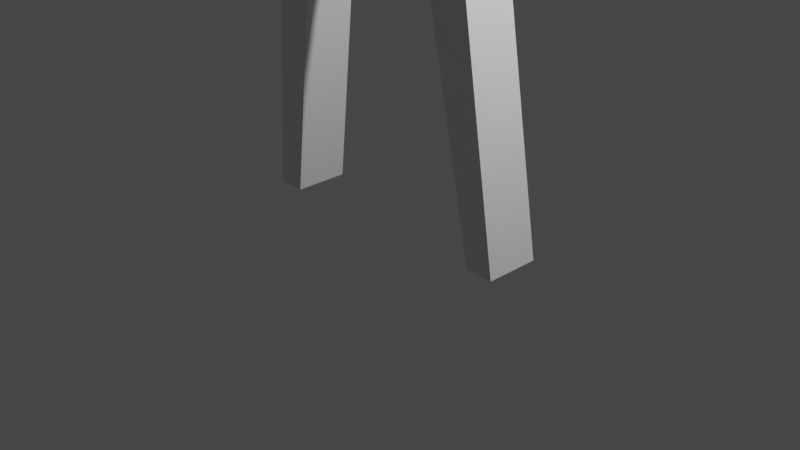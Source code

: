 # Source: Jewish_Stickman.blend  (saved by Blender 3.0.42; exported with 4.5.12 LTS)
import bpy
from mathutils import Matrix  # noqa: F401  (used for matrix-valued properties, if any)

bpy.ops.wm.read_factory_settings(use_empty=True)
scene = bpy.context.scene
scene.name = 'Scene'

# ---- collections
col_collection = bpy.data.collections.new('Collection'); scene.collection.children.link(col_collection)

# ---- materials (node trees are filled in below, after node groups)
mat_material = bpy.data.materials.new('Material')
mat_material.alpha_threshold = 0.0
mat_material.use_transparent_shadow = False
mat_material.line_color = (0.0, 0.0, 0.0, 1.0)

# ---- material node trees
mat_material.use_nodes = True; mat_material.node_tree.nodes.clear()
_N = mat_material.node_tree.nodes; _L = mat_material.node_tree.links
n0 = _N.new('ShaderNodeOutputMaterial'); n0.name = 'Material Output'; n0.location = (300, 300)
n1 = _N.new('ShaderNodeBsdfPrincipled'); n1.name = 'Principled BSDF'; n1.location = (10, 300)
n1.distribution = 'GGX'
n1.subsurface_method = 'RANDOM_WALK_SKIN'
n1.inputs[2].default_value = 0.4
n1.inputs[3].default_value = 1.45
n1.inputs[27].default_value = (0.0, 0.0, 0.0, 1.0)
n1.inputs[28].default_value = 1.0
_L.new(n1.outputs[0], n0.inputs[0])
n0.is_active_output = True

# ---- world
world_world = bpy.data.worlds.new('World'); scene.world = world_world
world_world.use_nodes = True; world_world.node_tree.nodes.clear()
_N = world_world.node_tree.nodes; _L = world_world.node_tree.links
n0 = _N.new('ShaderNodeOutputWorld'); n0.name = 'World Output'; n0.location = (300, 300)
n1 = _N.new('ShaderNodeBackground'); n1.name = 'Background'; n1.location = (10, 300)
n1.inputs[0].default_value = (0.05088, 0.05088, 0.05088, 1.0)
_L.new(n1.outputs[0], n0.inputs[0])
n0.is_active_output = True
world_world.color = (0.05088, 0.05088, 0.05088)
world_world.use_sun_shadow = False
world_world.sun_shadow_jitter_overblur = 0.0

# ---- cameras
cam_camera = bpy.data.cameras.new('Camera')
cam_camera.clip_end = 100.0
cam_camera.ortho_scale = 7.314

# ---- lights
light_light = bpy.data.lights.new('Light', 'POINT')
light_light.transmission_factor = 0.0
light_light.energy = 1000.0
light_light.shadow_soft_size = 0.1
light_light.shadow_maximum_resolution = 0.006
light_light.use_absolute_resolution = True

# ---- meshes
me_cube = bpy.data.meshes.new('Cube')
me_cube.from_pydata([(-0.4074, -0.5377, 9.635), (-0.6335, -0.2954, 6.713), (-0.4074, 0.2017, 9.599), (-0.6335, 0.2123, 6.713), (-0.8684, -0.2993, 5.849), (-0.8684, 0.2915, 5.849), (-2.707, -0.4003, 7.989), (-0.2706, -0.2993, 5.609), (-2.788, -0.09405, 7.989), (-0.2706, 0.2915, 5.609), (-2.602, -0.0576, 7.703), (-2.528, -0.341, 7.703), (-1.525, 0.2954, 0.008733), (-1.525, -0.2954, 0.008733), (-0.7099, -0.3385, 8.813), (-0.7099, 0.1664, 8.778), (-1.226, 0.2954, 0.008733), (-1.226, -0.2954, 0.008733), (-0.8743, 0.151, 9.355), (-0.5506, 0.3027, 8.729), (-0.5434, -0.5649, 8.781), (-0.8743, -0.3897, 9.298), (1.291e-08, 0.2954, 6.713), (-2.602e-08, -0.5953, 9.693), (1.091e-08, 0.2495, 9.65), (-1.291e-08, -0.2954, 6.713), (1.274e-08, 0.2915, 5.849), (-1.308e-08, -0.2993, 5.849), (1.274e-08, 0.2915, 5.609), (-1.308e-08, -0.2993, 5.609), (-2.563e-08, -0.5865, 8.831), (1.237e-08, 0.2829, 8.776), (-4.731, -1.62, 5.83), (-4.971, -1.414, 5.83), (-4.84, -1.279, 5.544), (-4.617, -1.47, 5.544), (-0.3167, 0.2538, 6.713), (-0.2037, -0.5945, 9.691), (-0.5081, 0.2915, 5.849), (-0.2092, 0.2915, 5.609), (-0.2717, -0.5788, 8.813), (-0.2037, 0.2479, 9.647), (-0.3167, -0.2954, 6.713), (-0.5081, -0.2993, 5.849), (-0.2092, -0.2993, 5.609), (-0.2753, 0.2897, 8.76), (-1.603e-08, -0.3667, 9.759), (2.622e-09, 0.05999, 9.749), (-0.1553, -0.3671, 9.76), (-0.1553, 0.02589, 9.755), (-1.73e-08, -0.3958, 10.0), (-1.82e-09, -0.04163, 10.21), (-0.1217, -0.4053, 10.0), (-0.1391, -0.0476, 10.22), (-0.4074, -0.1776, 9.678), (-0.6335, -0.04157, 6.713), (-0.8684, -0.003919, 5.849), (-0.2706, -0.003919, 5.609), (-1.525, 6.665e-08, 0.008733), (-1.226, 5.359e-08, 0.008733), (-2.747, -0.2472, 7.989), (-2.565, -0.1993, 7.703), (-0.547, -0.1363, 8.767), (-0.7099, -0.08465, 8.792), (-0.8743, -0.1216, 9.355), (-1.713e-10, -0.003919, 5.609), (-4.851, -1.517, 5.83), (-4.729, -1.374, 5.544), (-0.2092, -0.003919, 5.609), (-0.2037, -0.1849, 9.738), (-0.1553, -0.1545, 9.766), (-9.253e-09, -0.2117, 10.02), (-0.1157, -0.2155, 10.02), (-0.414, 0.158, 10.39), (-0.414, 0.158, 11.43), (-0.414, -0.8784, 10.39), (-0.414, -0.8784, 11.43), (-0.4842, -0.3602, 10.32), (-0.4842, -0.3602, 11.5), (9.971e-09, 0.2281, 10.32), (9.971e-09, 0.2281, 11.5), (-4.676e-08, -1.07, 10.3), (-4.146e-08, -0.9485, 11.5), (-1.575e-08, -0.3602, 11.71), (-2.665e-08, -0.6097, 9.815), (-0.4842, 0.2281, 10.91), (-0.4842, -0.9485, 10.91), (-0.6947, -0.3602, 10.91), (-5.066e-08, -1.159, 10.91), (1.917e-08, 0.4386, 10.91), (-0.1942, 0.2029, 10.35), (-0.4589, 0.2029, 11.21), (-0.1942, -0.9233, 11.47), (-0.4589, -0.9233, 10.61), (-0.4589, -0.6586, 10.35), (-0.4589, -0.06185, 11.47), (-0.4589, -0.06185, 10.35), (-0.4589, -0.6586, 11.47), (-0.2195, -0.3602, 11.63), (-0.2195, -0.6097, 9.891), (-0.6189, -0.3602, 10.59), (-0.1942, 0.2029, 11.47), (-0.1942, -1.044, 10.33), (-1.251e-08, -0.2861, 9.891), (-2.989e-08, -0.6838, 11.63), (-1.599e-09, -0.03659, 11.63), (-4.08e-08, -0.9333, 9.891), (-5.001e-08, -1.144, 10.59), (1.586e-08, 0.3628, 10.59), (-0.4589, 0.2029, 10.61), (-0.4589, -0.9233, 11.21), (-0.6189, -0.3602, 11.24), (-4.735e-08, -1.083, 11.24), (1.586e-08, 0.3628, 11.24), (-0.2195, 0.3628, 10.91), (-0.6189, -0.6838, 10.91), (-0.6189, -0.03659, 10.91), (-0.2195, -1.083, 10.91), (-0.2195, -1.068, 10.59), (-0.5431, -0.03659, 10.59), (-0.5431, -0.6838, 10.59), (-0.2195, 0.287, 10.59), (-0.2195, 0.287, 11.24), (-0.5431, -0.6838, 11.24), (-0.2195, -0.2861, 9.967), (-0.2195, -0.6838, 11.56), (-0.2195, -0.03659, 11.56), (-0.2195, -0.9333, 9.967), (-0.5431, -0.03659, 11.24), (-0.2195, -1.007, 11.24), (-1.13, -0.4188, 3.394), (-0.6836, -0.4188, 3.262), (-1.13, 0.1382, 3.394), (-0.6836, 0.1382, 3.262), (-0.6836, -0.1403, 3.262), (-1.13, -0.1403, 3.394), (-1.186, -0.4184, 2.896), (-1.186, 0.1386, 2.896), (-0.7651, 0.1386, 2.784), (-0.7651, -0.1399, 2.784), (-1.186, -0.1399, 2.896), (-0.7651, -0.4184, 2.784), (-2.934, -0.5369, 7.747), (-2.762, -0.4674, 7.461), (-3.032, -0.2418, 7.747), (-2.853, -0.1943, 7.461), (-2.807, -0.3309, 7.461), (-2.983, -0.3894, 7.747), (-2.263, -0.3407, 7.865), (-2.44, -0.3988, 8.18), (-2.509, -0.05835, 8.188), (-2.327, -0.02496, 7.86), (-2.474, -0.2289, 8.188), (-2.295, -0.1826, 7.862), (-0.8886, -0.3387, 8.704), (-1.054, -0.3908, 9.17), (-1.062, 0.1269, 9.221), (-0.896, 0.1444, 8.673), (-1.058, -0.1339, 9.22), (-0.8923, -0.09592, 8.685), (-0.3077, -0.2992, 5.391), (-0.8939, -0.2992, 5.622), (-0.8939, 0.2916, 5.622), (-0.3077, 0.2916, 5.391), (-0.3077, -0.003767, 5.391), (-0.8939, -0.003767, 5.622), (-0.5884, -0.4302, 7.747), (-0.592, 0.2575, 7.721), (1.264e-08, 0.2892, 7.745), (-1.927e-08, -0.4409, 7.772), (-0.296, 0.2718, 7.737), (-0.2942, -0.4371, 7.763), (-0.5902, -0.08892, 7.74), (-1.666e-08, -0.3812, 9.882), (-0.1385, -0.3862, 9.88), (-0.1472, -0.01086, 9.989), (4.014e-10, 0.009182, 9.979), (-0.1355, -0.185, 9.895), (0.4074, -0.5377, 9.635), (0.6335, -0.2954, 6.713), (0.4074, 0.2017, 9.599), (0.6335, 0.2123, 6.713), (0.8684, -0.2993, 5.849), (0.8684, 0.2915, 5.849), (2.707, -0.4003, 7.989), (0.2706, -0.2993, 5.609), (2.788, -0.09405, 7.989), (0.2706, 0.2915, 5.609), (2.602, -0.0576, 7.703), (2.528, -0.341, 7.703), (1.525, 0.2954, 0.008733), (1.525, -0.2954, 0.008733), (0.7099, -0.3385, 8.813), (0.7099, 0.1664, 8.778), (1.226, 0.2954, 0.008733), (1.226, -0.2954, 0.008733), (0.8743, 0.151, 9.355), (0.5506, 0.3027, 8.729), (0.5434, -0.5649, 8.781), (0.8743, -0.3897, 9.298), (4.731, -1.62, 5.83), (4.971, -1.414, 5.83), (4.84, -1.279, 5.544), (4.617, -1.47, 5.544), (0.3167, 0.2538, 6.713), (0.2037, -0.5945, 9.691), (0.5081, 0.2915, 5.849), (0.2092, 0.2915, 5.609), (0.2717, -0.5788, 8.813), (0.2037, 0.2479, 9.647), (0.3167, -0.2954, 6.713), (0.5081, -0.2993, 5.849), (0.2092, -0.2993, 5.609), (0.2753, 0.2897, 8.76), (0.1553, -0.3671, 9.76), (0.1553, 0.02589, 9.755), (0.1217, -0.4053, 10.0), (0.1391, -0.0476, 10.22), (0.4074, -0.1776, 9.678), (0.6335, -0.04157, 6.713), (0.8684, -0.003919, 5.849), (0.2706, -0.003919, 5.609), (1.525, -6.665e-08, 0.008733), (1.226, -5.359e-08, 0.008733), (2.747, -0.2472, 7.989), (2.565, -0.1993, 7.703), (0.547, -0.1363, 8.767), (0.7099, -0.08465, 8.792), (0.8743, -0.1216, 9.355), (4.851, -1.517, 5.83), (4.729, -1.374, 5.544), (0.2092, -0.003919, 5.609), (0.2037, -0.1849, 9.738), (0.1553, -0.1545, 9.766), (0.1157, -0.2155, 10.02), (0.414, 0.158, 10.39), (0.414, 0.158, 11.43), (0.414, -0.8784, 10.39), (0.414, -0.8784, 11.43), (0.4842, -0.3602, 10.32), (0.4842, -0.3602, 11.5), (0.4842, 0.2281, 10.91), (0.4842, -0.9485, 10.91), (0.6947, -0.3602, 10.91), (0.1942, 0.2029, 10.35), (0.4589, 0.2029, 11.21), (0.1942, -0.9233, 11.47), (0.4589, -0.9233, 10.61), (0.4589, -0.6586, 10.35), (0.4589, -0.06185, 11.47), (0.4589, -0.06185, 10.35), (0.4589, -0.6586, 11.47), (0.2195, -0.3602, 11.63), (0.2195, -0.6097, 9.891), (0.6189, -0.3602, 10.59), (0.1942, 0.2029, 11.47), (0.1942, -1.044, 10.33), (0.4589, 0.2029, 10.61), (0.4589, -0.9233, 11.21), (0.6189, -0.3602, 11.24), (0.2195, 0.3628, 10.91), (0.6189, -0.6838, 10.91), (0.6189, -0.03659, 10.91), (0.2195, -1.083, 10.91), (0.2195, -1.068, 10.59), (0.5431, -0.03659, 10.59), (0.5431, -0.6838, 10.59), (0.2195, 0.287, 10.59), (0.2195, 0.287, 11.24), (0.5431, -0.6838, 11.24), (0.2195, -0.2861, 9.967), (0.2195, -0.6838, 11.56), (0.2195, -0.03659, 11.56), (0.2195, -0.9333, 9.967), (0.5431, -0.03659, 11.24), (0.2195, -1.007, 11.24), (1.13, -0.4188, 3.394), (0.6836, -0.4188, 3.262), (1.13, 0.1382, 3.394), (0.6836, 0.1382, 3.262), (0.6836, -0.1403, 3.262), (1.13, -0.1403, 3.394), (1.186, -0.4184, 2.896), (1.186, 0.1386, 2.896), (0.7651, 0.1386, 2.784), (0.7651, -0.1399, 2.784), (1.186, -0.1399, 2.896), (0.7651, -0.4184, 2.784), (2.934, -0.5369, 7.747), (2.762, -0.4674, 7.461), (3.032, -0.2418, 7.747), (2.853, -0.1943, 7.461), (2.807, -0.3309, 7.461), (2.983, -0.3894, 7.747), (2.263, -0.3407, 7.865), (2.44, -0.3988, 8.18), (2.509, -0.05835, 8.188), (2.327, -0.02496, 7.86), (2.474, -0.2289, 8.188), (2.295, -0.1826, 7.862), (0.8886, -0.3387, 8.704), (1.054, -0.3908, 9.17), (1.062, 0.1269, 9.221), (0.896, 0.1444, 8.673), (1.058, -0.1339, 9.22), (0.8923, -0.09592, 8.685), (0.3077, -0.2992, 5.391), (0.8939, -0.2992, 5.622), (0.8939, 0.2916, 5.622), (0.3077, 0.2916, 5.391), (0.3077, -0.003767, 5.391), (0.8939, -0.003767, 5.622), (0.5884, -0.4302, 7.747), (0.592, 0.2575, 7.721), (0.296, 0.2718, 7.737), (0.2942, -0.4371, 7.763), (0.5902, -0.08892, 7.74), (0.1385, -0.3862, 9.88), (0.1472, -0.01086, 9.989), (0.1355, -0.185, 9.895)], [], [(69, 41, 2, 54), (62, 20, 14, 63), (40, 37, 0, 20), (42, 1, 4, 43), (55, 3, 5, 56), (68, 44, 7, 57), (141, 136, 13, 17), (43, 4, 7, 44), (58, 12, 16, 59), (140, 137, 12, 58), (137, 138, 16, 12), (139, 141, 17, 59), (153, 148, 11, 61), (171, 40, 20, 166), (148, 149, 6, 11), (172, 62, 19, 167), (170, 45, 31, 168), (152, 150, 8, 60), (143, 142, 32, 35), (38, 26, 28, 39), (20, 0, 21, 14), (54, 2, 18, 64), (2, 19, 15, 18), (36, 22, 26, 38), (45, 41, 24, 31), (150, 151, 10, 8), (67, 66, 33, 34), (147, 144, 33, 66), (144, 145, 34, 33), (146, 143, 35, 67), (19, 2, 41, 45), (3, 36, 38, 5), (5, 38, 39, 9), (167, 19, 45, 170), (169, 30, 40, 171), (27, 43, 44, 29), (65, 29, 44, 68), (25, 42, 43, 27), (30, 23, 37, 40), (37, 23, 46, 48), (177, 174, 52, 72), (69, 37, 48, 70), (24, 41, 49, 47), (71, 51, 53, 72), (174, 173, 50, 52), (176, 175, 53, 51), (50, 71, 72, 52), (41, 69, 70, 49), (175, 177, 72, 53), (28, 65, 68, 39), (145, 146, 67, 34), (142, 147, 66, 32), (35, 32, 66, 67), (0, 54, 64, 21), (149, 152, 60, 6), (166, 20, 62, 172), (151, 153, 61, 10), (138, 139, 59, 16), (136, 140, 58, 13), (13, 58, 59, 17), (39, 68, 57, 9), (1, 55, 56, 4), (19, 62, 63, 15), (37, 69, 54, 0), (129, 92, 76, 110), (128, 95, 74, 91), (127, 102, 75, 94), (126, 101, 74, 95), (125, 98, 78, 97), (124, 99, 77, 96), (123, 97, 78, 111), (122, 101, 80, 113), (121, 114, 89, 108), (120, 115, 87, 100), (119, 116, 85, 109), (118, 117, 86, 93), (102, 118, 93, 75), (81, 107, 118, 102), (107, 88, 117, 118), (96, 119, 109, 73), (77, 100, 119, 96), (100, 87, 116, 119), (94, 120, 100, 77), (75, 93, 120, 94), (93, 86, 115, 120), (90, 121, 108, 79), (73, 109, 121, 90), (109, 85, 114, 121), (114, 122, 113, 89), (85, 91, 122, 114), (91, 74, 101, 122), (115, 123, 111, 87), (86, 110, 123, 115), (110, 76, 97, 123), (90, 124, 96, 73), (79, 103, 124, 90), (103, 84, 99, 124), (92, 125, 97, 76), (82, 104, 125, 92), (104, 83, 98, 125), (98, 126, 95, 78), (83, 105, 126, 98), (105, 80, 101, 126), (99, 127, 94, 77), (84, 106, 127, 99), (106, 81, 102, 127), (116, 128, 91, 85), (87, 111, 128, 116), (111, 78, 95, 128), (117, 129, 110, 86), (88, 112, 129, 117), (112, 82, 92, 129), (161, 165, 135, 130), (163, 164, 134, 133), (164, 160, 131, 134), (162, 163, 133, 132), (165, 162, 132, 135), (160, 161, 130, 131), (130, 135, 140, 136), (133, 134, 139, 138), (134, 131, 141, 139), (132, 133, 138, 137), (135, 132, 137, 140), (131, 130, 136, 141), (6, 60, 147, 142), (10, 61, 146, 145), (61, 11, 143, 146), (8, 10, 145, 144), (60, 8, 144, 147), (11, 6, 142, 143), (157, 159, 153, 151), (155, 158, 152, 149), (156, 157, 151, 150), (158, 156, 150, 152), (154, 155, 149, 148), (159, 154, 148, 153), (63, 14, 154, 159), (14, 21, 155, 154), (64, 18, 156, 158), (18, 15, 157, 156), (21, 64, 158, 155), (15, 63, 159, 157), (7, 4, 161, 160), (56, 5, 162, 165), (5, 9, 163, 162), (57, 7, 160, 164), (9, 57, 164, 163), (4, 56, 165, 161), (1, 166, 172, 55), (25, 169, 171, 42), (3, 167, 170, 36), (36, 170, 168, 22), (55, 172, 167, 3), (42, 171, 166, 1), (49, 70, 177, 175), (47, 49, 175, 176), (48, 46, 173, 174), (70, 48, 174, 177), (232, 218, 180, 209), (226, 227, 192, 198), (208, 198, 178, 205), (210, 211, 182, 179), (219, 220, 183, 181), (231, 221, 185, 212), (287, 195, 191, 282), (211, 212, 185, 182), (222, 223, 194, 190), (286, 222, 190, 283), (283, 190, 194, 284), (285, 223, 195, 287), (299, 225, 189, 294), (315, 312, 198, 208), (294, 189, 184, 295), (316, 313, 197, 226), (314, 168, 31, 213), (298, 224, 186, 296), (289, 203, 200, 288), (206, 207, 28, 26), (198, 192, 199, 178), (218, 228, 196, 180), (180, 196, 193, 197), (204, 206, 26, 22), (213, 31, 24, 209), (296, 186, 188, 297), (230, 202, 201, 229), (293, 229, 201, 290), (290, 201, 202, 291), (292, 230, 203, 289), (197, 213, 209, 180), (181, 183, 206, 204), (183, 187, 207, 206), (313, 314, 213, 197), (169, 315, 208, 30), (27, 29, 212, 211), (65, 231, 212, 29), (25, 27, 211, 210), (30, 208, 205, 23), (205, 214, 46, 23), (319, 234, 216, 317), (232, 233, 214, 205), (24, 47, 215, 209), (71, 234, 217, 51), (317, 216, 50, 173), (176, 51, 217, 318), (50, 216, 234, 71), (209, 215, 233, 232), (318, 217, 234, 319), (28, 207, 231, 65), (291, 202, 230, 292), (288, 200, 229, 293), (203, 230, 229, 200), (178, 199, 228, 218), (295, 184, 224, 298), (312, 316, 226, 198), (297, 188, 225, 299), (284, 194, 223, 285), (282, 191, 222, 286), (191, 195, 223, 222), (207, 187, 221, 231), (179, 182, 220, 219), (197, 193, 227, 226), (205, 178, 218, 232), (275, 258, 238, 246), (274, 245, 236, 249), (273, 248, 237, 256), (272, 249, 236, 255), (271, 251, 240, 252), (270, 250, 239, 253), (269, 259, 240, 251), (268, 113, 80, 255), (267, 108, 89, 260), (266, 254, 243, 261), (265, 257, 241, 262), (264, 247, 242, 263), (256, 237, 247, 264), (81, 256, 264, 107), (107, 264, 263, 88), (250, 235, 257, 265), (239, 250, 265, 254), (254, 265, 262, 243), (248, 239, 254, 266), (237, 248, 266, 247), (247, 266, 261, 242), (244, 79, 108, 267), (235, 244, 267, 257), (257, 267, 260, 241), (260, 89, 113, 268), (241, 260, 268, 245), (245, 268, 255, 236), (261, 243, 259, 269), (242, 261, 269, 258), (258, 269, 251, 238), (244, 235, 250, 270), (79, 244, 270, 103), (103, 270, 253, 84), (246, 238, 251, 271), (82, 246, 271, 104), (104, 271, 252, 83), (252, 240, 249, 272), (83, 252, 272, 105), (105, 272, 255, 80), (253, 239, 248, 273), (84, 253, 273, 106), (106, 273, 256, 81), (262, 241, 245, 274), (243, 262, 274, 259), (259, 274, 249, 240), (263, 242, 258, 275), (88, 263, 275, 112), (112, 275, 246, 82), (307, 276, 281, 311), (309, 279, 280, 310), (310, 280, 277, 306), (308, 278, 279, 309), (311, 281, 278, 308), (306, 277, 276, 307), (276, 282, 286, 281), (279, 284, 285, 280), (280, 285, 287, 277), (278, 283, 284, 279), (281, 286, 283, 278), (277, 287, 282, 276), (184, 288, 293, 224), (188, 291, 292, 225), (225, 292, 289, 189), (186, 290, 291, 188), (224, 293, 290, 186), (189, 289, 288, 184), (303, 297, 299, 305), (301, 295, 298, 304), (302, 296, 297, 303), (304, 298, 296, 302), (300, 294, 295, 301), (305, 299, 294, 300), (227, 305, 300, 192), (192, 300, 301, 199), (228, 304, 302, 196), (196, 302, 303, 193), (199, 301, 304, 228), (193, 303, 305, 227), (185, 306, 307, 182), (220, 311, 308, 183), (183, 308, 309, 187), (221, 310, 306, 185), (187, 309, 310, 221), (182, 307, 311, 220), (179, 219, 316, 312), (25, 210, 315, 169), (181, 204, 314, 313), (204, 22, 168, 314), (219, 181, 313, 316), (210, 179, 312, 315), (215, 318, 319, 233), (47, 176, 318, 215), (214, 317, 173, 46), (233, 319, 317, 214)])
_uv = me_cube.uv_layers.new(name='UVMap')
_uv.uv.foreach_set('vector', [0.75, 0.6875, 0.875, 0.6875, 0.875, 0.75, 0.75, 0.75, 0.5582, 0.875, 0.5582, 0.75, 0.5582, 0.75, 0.5582, 0.875, 0.5582, 0.6875, 0.625, 0.6875, 0.625, 0.75, 0.5582, 0.75, 0.375, 0.6875, 0.375, 0.75, 0.375, 0.75, 0.375, 0.6875, 0.375, 0.875, 0.375, 1.0, 0.375, 1.0, 0.375, 0.875, 0.25, 0.6875, 0.375, 0.6875, 0.375, 0.75, 0.25, 0.75, 0.375, 0.75, 0.375, 0.75, 0.375, 0.75, 0.375, 0.75, 0.375, 0.6875, 0.375, 0.75, 0.375, 0.75, 0.375, 0.6875, 0.375, 0.875, 0.375, 1.0, 0.375, 1.0, 0.375, 0.875, 0.375, 0.875, 0.375, 1.0, 0.375, 1.0, 0.375, 0.875, 0.375, 0.0, 0.375, 0.0, 0.375, 0.0, 0.375, 0.0, 0.25, 0.75, 0.375, 0.75, 0.375, 0.75, 0.25, 0.75, 0.5582, 0.875, 0.5582, 0.75, 0.5582, 0.75, 0.5582, 0.875, 0.4666, 0.6875, 0.5582, 0.6875, 0.5582, 0.75, 0.4666, 0.75, 0.5582, 0.75, 0.625, 0.75, 0.625, 0.75, 0.5582, 0.75, 0.4666, 0.875, 0.5582, 0.875, 0.5582, 1.0, 0.4666, 1.0, 0.4666, 0.0625, 0.5582, 0.0625, 0.5582, 0.125, 0.4666, 0.125, 0.75, 0.75, 0.875, 0.75, 0.875, 0.75, 0.75, 0.75, 0.5582, 0.75, 0.625, 0.75, 0.625, 0.75, 0.5582, 0.75, 0.375, 0.0625, 0.375, 0.125, 0.375, 0.125, 0.375, 0.0625, 0.5582, 0.75, 0.625, 0.75, 0.625, 0.75, 0.5582, 0.75, 0.75, 0.75, 0.875, 0.75, 0.875, 0.75, 0.75, 0.75, 0.625, 0.0, 0.5582, 0.0, 0.5582, 0.0, 0.625, 0.0, 0.375, 0.0625, 0.375, 0.125, 0.375, 0.125, 0.375, 0.0625, 0.5582, 0.0625, 0.625, 0.0625, 0.625, 0.125, 0.5582, 0.125, 0.625, 0.0, 0.5582, 0.0, 0.5582, 0.0, 0.625, 0.0, 0.5582, 0.875, 0.625, 0.875, 0.625, 1.0, 0.5582, 1.0, 0.75, 0.75, 0.875, 0.75, 0.875, 0.75, 0.75, 0.75, 0.625, 0.0, 0.5582, 0.0, 0.5582, 0.0, 0.625, 0.0, 0.5582, 0.875, 0.5582, 0.75, 0.5582, 0.75, 0.5582, 0.875, 0.5582, 0.0, 0.625, 0.0, 0.625, 0.0625, 0.5582, 0.0625, 0.375, 0.0, 0.375, 0.0625, 0.375, 0.0625, 0.375, 0.0, 0.375, 0.0, 0.375, 0.0625, 0.375, 0.0625, 0.375, 0.0, 0.4666, 0.0, 0.5582, 0.0, 0.5582, 0.0625, 0.4666, 0.0625, 0.4666, 0.625, 0.5582, 0.625, 0.5582, 0.6875, 0.4666, 0.6875, 0.375, 0.625, 0.375, 0.6875, 0.375, 0.6875, 0.375, 0.625, 0.25, 0.625, 0.375, 0.625, 0.375, 0.6875, 0.25, 0.6875, 0.375, 0.625, 0.375, 0.6875, 0.375, 0.6875, 0.375, 0.625, 0.5582, 0.625, 0.625, 0.625, 0.625, 0.6875, 0.5582, 0.6875, 0.625, 0.6875, 0.625, 0.625, 0.625, 0.625, 0.625, 0.6875, 0.75, 0.6875, 0.625, 0.6875, 0.625, 0.6875, 0.75, 0.6875, 0.75, 0.6875, 0.625, 0.6875, 0.625, 0.6875, 0.75, 0.6875, 0.625, 0.125, 0.625, 0.0625, 0.625, 0.0625, 0.625, 0.125, 0.75, 0.625, 0.875, 0.625, 0.875, 0.6875, 0.75, 0.6875, 0.625, 0.6875, 0.625, 0.625, 0.625, 0.625, 0.625, 0.6875, 0.625, 0.125, 0.625, 0.0625, 0.625, 0.0625, 0.625, 0.125, 0.625, 0.625, 0.75, 0.625, 0.75, 0.6875, 0.625, 0.6875, 0.875, 0.6875, 0.75, 0.6875, 0.75, 0.6875, 0.875, 0.6875, 0.875, 0.6875, 0.75, 0.6875, 0.75, 0.6875, 0.875, 0.6875, 0.125, 0.625, 0.25, 0.625, 0.25, 0.6875, 0.125, 0.6875, 0.5582, 1.0, 0.5582, 0.875, 0.5582, 0.875, 0.5582, 1.0, 0.625, 0.75, 0.75, 0.75, 0.75, 0.75, 0.625, 0.75, 0.5582, 0.75, 0.625, 0.75, 0.625, 0.875, 0.5582, 0.875, 0.625, 0.75, 0.75, 0.75, 0.75, 0.75, 0.625, 0.75, 0.625, 0.75, 0.75, 0.75, 0.75, 0.75, 0.625, 0.75, 0.4666, 0.75, 0.5582, 0.75, 0.5582, 0.875, 0.4666, 0.875, 0.5582, 1.0, 0.5582, 0.875, 0.5582, 0.875, 0.5582, 1.0, 0.125, 0.75, 0.25, 0.75, 0.25, 0.75, 0.125, 0.75, 0.375, 0.75, 0.375, 0.875, 0.375, 0.875, 0.375, 0.75, 0.375, 0.75, 0.375, 0.875, 0.375, 0.875, 0.375, 0.75, 0.125, 0.6875, 0.25, 0.6875, 0.25, 0.75, 0.125, 0.75, 0.375, 0.75, 0.375, 0.875, 0.375, 0.875, 0.375, 0.75, 0.5582, 1.0, 0.5582, 0.875, 0.5582, 0.875, 0.5582, 1.0, 0.625, 0.6875, 0.75, 0.6875, 0.75, 0.75, 0.625, 0.75, 0.5625, 0.6875, 0.625, 0.6875, 0.625, 0.75, 0.5625, 0.75, 0.5625, 0.9375, 0.625, 0.9375, 0.625, 1.0, 0.5625, 1.0, 0.3125, 0.6875, 0.375, 0.6875, 0.375, 0.75, 0.3125, 0.75, 0.8125, 0.6875, 0.875, 0.6875, 0.875, 0.75, 0.8125, 0.75, 0.6875, 0.6875, 0.75, 0.6875, 0.75, 0.75, 0.6875, 0.75, 0.1875, 0.6875, 0.25, 0.6875, 0.25, 0.75, 0.1875, 0.75, 0.5625, 0.8125, 0.625, 0.8125, 0.625, 0.875, 0.5625, 0.875, 0.5625, 0.0625, 0.625, 0.0625, 0.625, 0.125, 0.5625, 0.125, 0.4375, 0.0625, 0.5, 0.0625, 0.5, 0.125, 0.4375, 0.125, 0.4375, 0.8125, 0.5, 0.8125, 0.5, 0.875, 0.4375, 0.875, 0.4375, 0.9375, 0.5, 0.9375, 0.5, 1.0, 0.4375, 1.0, 0.4375, 0.6875, 0.5, 0.6875, 0.5, 0.75, 0.4375, 0.75, 0.375, 0.6875, 0.4375, 0.6875, 0.4375, 0.75, 0.375, 0.75, 0.375, 0.625, 0.4375, 0.625, 0.4375, 0.6875, 0.375, 0.6875, 0.4375, 0.625, 0.5, 0.625, 0.5, 0.6875, 0.4375, 0.6875, 0.375, 0.9375, 0.4375, 0.9375, 0.4375, 1.0, 0.375, 1.0, 0.375, 0.875, 0.4375, 0.875, 0.4375, 0.9375, 0.375, 0.9375, 0.4375, 0.875, 0.5, 0.875, 0.5, 0.9375, 0.4375, 0.9375, 0.375, 0.8125, 0.4375, 0.8125, 0.4375, 0.875, 0.375, 0.875, 0.375, 0.75, 0.4375, 0.75, 0.4375, 0.8125, 0.375, 0.8125, 0.4375, 0.75, 0.5, 0.75, 0.5, 0.8125, 0.4375, 0.8125, 0.375, 0.0625, 0.4375, 0.0625, 0.4375, 0.125, 0.375, 0.125, 0.375, 0.0, 0.4375, 0.0, 0.4375, 0.0625, 0.375, 0.0625, 0.4375, 0.0, 0.5, 0.0, 0.5, 0.0625, 0.4375, 0.0625, 0.5, 0.0625, 0.5625, 0.0625, 0.5625, 0.125, 0.5, 0.125, 0.5, 0.0, 0.5625, 0.0, 0.5625, 0.0625, 0.5, 0.0625, 0.5625, 0.0, 0.625, 0.0, 0.625, 0.0625, 0.5625, 0.0625, 0.5, 0.8125, 0.5625, 0.8125, 0.5625, 0.875, 0.5, 0.875, 0.5, 0.75, 0.5625, 0.75, 0.5625, 0.8125, 0.5, 0.8125, 0.5625, 0.75, 0.625, 0.75, 0.625, 0.8125, 0.5625, 0.8125, 0.125, 0.6875, 0.1875, 0.6875, 0.1875, 0.75, 0.125, 0.75, 0.125, 0.625, 0.1875, 0.625, 0.1875, 0.6875, 0.125, 0.6875, 0.1875, 0.625, 0.25, 0.625, 0.25, 0.6875, 0.1875, 0.6875, 0.625, 0.6875, 0.6875, 0.6875, 0.6875, 0.75, 0.625, 0.75, 0.625, 0.625, 0.6875, 0.625, 0.6875, 0.6875, 0.625, 0.6875, 0.6875, 0.625, 0.75, 0.625, 0.75, 0.6875, 0.6875, 0.6875, 0.75, 0.6875, 0.8125, 0.6875, 0.8125, 0.75, 0.75, 0.75, 0.75, 0.625, 0.8125, 0.625, 0.8125, 0.6875, 0.75, 0.6875, 0.8125, 0.625, 0.875, 0.625, 0.875, 0.6875, 0.8125, 0.6875, 0.25, 0.6875, 0.3125, 0.6875, 0.3125, 0.75, 0.25, 0.75, 0.25, 0.625, 0.3125, 0.625, 0.3125, 0.6875, 0.25, 0.6875, 0.3125, 0.625, 0.375, 0.625, 0.375, 0.6875, 0.3125, 0.6875, 0.5, 0.9375, 0.5625, 0.9375, 0.5625, 1.0, 0.5, 1.0, 0.5, 0.875, 0.5625, 0.875, 0.5625, 0.9375, 0.5, 0.9375, 0.5625, 0.875, 0.625, 0.875, 0.625, 0.9375, 0.5625, 0.9375, 0.5, 0.6875, 0.5625, 0.6875, 0.5625, 0.75, 0.5, 0.75, 0.5, 0.625, 0.5625, 0.625, 0.5625, 0.6875, 0.5, 0.6875, 0.5625, 0.625, 0.625, 0.625, 0.625, 0.6875, 0.5625, 0.6875, 0.375, 0.75, 0.375, 0.875, 0.375, 0.875, 0.375, 0.75, 0.125, 0.75, 0.25, 0.75, 0.25, 0.75, 0.125, 0.75, 0.25, 0.75, 0.375, 0.75, 0.375, 0.75, 0.25, 0.75, 0.375, 0.0, 0.375, 0.0, 0.375, 0.0, 0.375, 0.0, 0.375, 0.875, 0.375, 1.0, 0.375, 1.0, 0.375, 0.875, 0.375, 0.75, 0.375, 0.75, 0.375, 0.75, 0.375, 0.75, 0.375, 0.75, 0.375, 0.875, 0.375, 0.875, 0.375, 0.75, 0.125, 0.75, 0.25, 0.75, 0.25, 0.75, 0.125, 0.75, 0.25, 0.75, 0.375, 0.75, 0.375, 0.75, 0.25, 0.75, 0.375, 0.0, 0.375, 0.0, 0.375, 0.0, 0.375, 0.0, 0.375, 0.875, 0.375, 1.0, 0.375, 1.0, 0.375, 0.875, 0.375, 0.75, 0.375, 0.75, 0.375, 0.75, 0.375, 0.75, 0.625, 0.75, 0.75, 0.75, 0.75, 0.75, 0.625, 0.75, 0.5582, 1.0, 0.5582, 0.875, 0.5582, 0.875, 0.5582, 1.0, 0.5582, 0.875, 0.5582, 0.75, 0.5582, 0.75, 0.5582, 0.875, 0.625, 0.0, 0.5582, 0.0, 0.5582, 0.0, 0.625, 0.0, 0.75, 0.75, 0.875, 0.75, 0.875, 0.75, 0.75, 0.75, 0.5582, 0.75, 0.625, 0.75, 0.625, 0.75, 0.5582, 0.75, 0.5582, 1.0, 0.5582, 0.875, 0.5582, 0.875, 0.5582, 1.0, 0.625, 0.75, 0.75, 0.75, 0.75, 0.75, 0.625, 0.75, 0.625, 0.0, 0.5582, 0.0, 0.5582, 0.0, 0.625, 0.0, 0.75, 0.75, 0.875, 0.75, 0.875, 0.75, 0.75, 0.75, 0.5582, 0.75, 0.625, 0.75, 0.625, 0.75, 0.5582, 0.75, 0.5582, 0.875, 0.5582, 0.75, 0.5582, 0.75, 0.5582, 0.875, 0.5582, 0.875, 0.5582, 0.75, 0.5582, 0.75, 0.5582, 0.875, 0.5582, 0.75, 0.625, 0.75, 0.625, 0.75, 0.5582, 0.75, 0.75, 0.75, 0.875, 0.75, 0.875, 0.75, 0.75, 0.75, 0.625, 0.0, 0.5582, 0.0, 0.5582, 0.0, 0.625, 0.0, 0.625, 0.75, 0.75, 0.75, 0.75, 0.75, 0.625, 0.75, 0.5582, 1.0, 0.5582, 0.875, 0.5582, 0.875, 0.5582, 1.0, 0.375, 0.75, 0.375, 0.75, 0.375, 0.75, 0.375, 0.75, 0.375, 0.875, 0.375, 1.0, 0.375, 1.0, 0.375, 0.875, 0.375, 0.0, 0.375, 0.0, 0.375, 0.0, 0.375, 0.0, 0.25, 0.75, 0.375, 0.75, 0.375, 0.75, 0.25, 0.75, 0.125, 0.75, 0.25, 0.75, 0.25, 0.75, 0.125, 0.75, 0.375, 0.75, 0.375, 0.875, 0.375, 0.875, 0.375, 0.75, 0.375, 0.75, 0.4666, 0.75, 0.4666, 0.875, 0.375, 0.875, 0.375, 0.625, 0.4666, 0.625, 0.4666, 0.6875, 0.375, 0.6875, 0.375, 0.0, 0.4666, 0.0, 0.4666, 0.0625, 0.375, 0.0625, 0.375, 0.0625, 0.4666, 0.0625, 0.4666, 0.125, 0.375, 0.125, 0.375, 0.875, 0.4666, 0.875, 0.4666, 1.0, 0.375, 1.0, 0.375, 0.6875, 0.4666, 0.6875, 0.4666, 0.75, 0.375, 0.75, 0.875, 0.6875, 0.75, 0.6875, 0.75, 0.6875, 0.875, 0.6875, 0.625, 0.125, 0.625, 0.0625, 0.625, 0.0625, 0.625, 0.125, 0.625, 0.6875, 0.625, 0.625, 0.625, 0.625, 0.625, 0.6875, 0.75, 0.6875, 0.625, 0.6875, 0.625, 0.6875, 0.75, 0.6875, 0.75, 0.6875, 0.75, 0.75, 0.875, 0.75, 0.875, 0.6875, 0.5582, 0.875, 0.5582, 0.875, 0.5582, 0.75, 0.5582, 0.75, 0.5582, 0.6875, 0.5582, 0.75, 0.625, 0.75, 0.625, 0.6875, 0.375, 0.6875, 0.375, 0.6875, 0.375, 0.75, 0.375, 0.75, 0.375, 0.875, 0.375, 0.875, 0.375, 1.0, 0.375, 1.0, 0.25, 0.6875, 0.25, 0.75, 0.375, 0.75, 0.375, 0.6875, 0.375, 0.75, 0.375, 0.75, 0.375, 0.75, 0.375, 0.75, 0.375, 0.6875, 0.375, 0.6875, 0.375, 0.75, 0.375, 0.75, 0.375, 0.875, 0.375, 0.875, 0.375, 1.0, 0.375, 1.0, 0.375, 0.875, 0.375, 0.875, 0.375, 1.0, 0.375, 1.0, 0.375, 0.0, 0.375, 0.0, 0.375, 0.0, 0.375, 0.0, 0.25, 0.75, 0.25, 0.75, 0.375, 0.75, 0.375, 0.75, 0.5582, 0.875, 0.5582, 0.875, 0.5582, 0.75, 0.5582, 0.75, 0.4666, 0.6875, 0.4666, 0.75, 0.5582, 0.75, 0.5582, 0.6875, 0.5582, 0.75, 0.5582, 0.75, 0.625, 0.75, 0.625, 0.75, 0.4666, 0.875, 0.4666, 1.0, 0.5582, 1.0, 0.5582, 0.875, 0.4666, 0.0625, 0.4666, 0.125, 0.5582, 0.125, 0.5582, 0.0625, 0.75, 0.75, 0.75, 0.75, 0.875, 0.75, 0.875, 0.75, 0.5582, 0.75, 0.5582, 0.75, 0.625, 0.75, 0.625, 0.75, 0.375, 0.0625, 0.375, 0.0625, 0.375, 0.125, 0.375, 0.125, 0.5582, 0.75, 0.5582, 0.75, 0.625, 0.75, 0.625, 0.75, 0.75, 0.75, 0.75, 0.75, 0.875, 0.75, 0.875, 0.75, 0.625, 0.0, 0.625, 0.0, 0.5582, 0.0, 0.5582, 0.0, 0.375, 0.0625, 0.375, 0.0625, 0.375, 0.125, 0.375, 0.125, 0.5582, 0.0625, 0.5582, 0.125, 0.625, 0.125, 0.625, 0.0625, 0.625, 0.0, 0.625, 0.0, 0.5582, 0.0, 0.5582, 0.0, 0.5582, 0.875, 0.5582, 1.0, 0.625, 1.0, 0.625, 0.875, 0.75, 0.75, 0.75, 0.75, 0.875, 0.75, 0.875, 0.75, 0.625, 0.0, 0.625, 0.0, 0.5582, 0.0, 0.5582, 0.0, 0.5582, 0.875, 0.5582, 0.875, 0.5582, 0.75, 0.5582, 0.75, 0.5582, 0.0, 0.5582, 0.0625, 0.625, 0.0625, 0.625, 0.0, 0.375, 0.0, 0.375, 0.0, 0.375, 0.0625, 0.375, 0.0625, 0.375, 0.0, 0.375, 0.0, 0.375, 0.0625, 0.375, 0.0625, 0.4666, 0.0, 0.4666, 0.0625, 0.5582, 0.0625, 0.5582, 0.0, 0.4666, 0.625, 0.4666, 0.6875, 0.5582, 0.6875, 0.5582, 0.625, 0.375, 0.625, 0.375, 0.625, 0.375, 0.6875, 0.375, 0.6875, 0.25, 0.625, 0.25, 0.6875, 0.375, 0.6875, 0.375, 0.625, 0.375, 0.625, 0.375, 0.625, 0.375, 0.6875, 0.375, 0.6875, 0.5582, 0.625, 0.5582, 0.6875, 0.625, 0.6875, 0.625, 0.625, 0.625, 0.6875, 0.625, 0.6875, 0.625, 0.625, 0.625, 0.625, 0.75, 0.6875, 0.75, 0.6875, 0.625, 0.6875, 0.625, 0.6875, 0.75, 0.6875, 0.75, 0.6875, 0.625, 0.6875, 0.625, 0.6875, 0.625, 0.125, 0.625, 0.125, 0.625, 0.0625, 0.625, 0.0625, 0.75, 0.625, 0.75, 0.6875, 0.875, 0.6875, 0.875, 0.625, 0.625, 0.6875, 0.625, 0.6875, 0.625, 0.625, 0.625, 0.625, 0.625, 0.125, 0.625, 0.125, 0.625, 0.0625, 0.625, 0.0625, 0.625, 0.625, 0.625, 0.6875, 0.75, 0.6875, 0.75, 0.625, 0.875, 0.6875, 0.875, 0.6875, 0.75, 0.6875, 0.75, 0.6875, 0.875, 0.6875, 0.875, 0.6875, 0.75, 0.6875, 0.75, 0.6875, 0.125, 0.625, 0.125, 0.6875, 0.25, 0.6875, 0.25, 0.625, 0.5582, 1.0, 0.5582, 1.0, 0.5582, 0.875, 0.5582, 0.875, 0.625, 0.75, 0.625, 0.75, 0.75, 0.75, 0.75, 0.75, 0.5582, 0.75, 0.5582, 0.875, 0.625, 0.875, 0.625, 0.75, 0.625, 0.75, 0.625, 0.75, 0.75, 0.75, 0.75, 0.75, 0.625, 0.75, 0.625, 0.75, 0.75, 0.75, 0.75, 0.75, 0.4666, 0.75, 0.4666, 0.875, 0.5582, 0.875, 0.5582, 0.75, 0.5582, 1.0, 0.5582, 1.0, 0.5582, 0.875, 0.5582, 0.875, 0.125, 0.75, 0.125, 0.75, 0.25, 0.75, 0.25, 0.75, 0.375, 0.75, 0.375, 0.75, 0.375, 0.875, 0.375, 0.875, 0.375, 0.75, 0.375, 0.75, 0.375, 0.875, 0.375, 0.875, 0.125, 0.6875, 0.125, 0.75, 0.25, 0.75, 0.25, 0.6875, 0.375, 0.75, 0.375, 0.75, 0.375, 0.875, 0.375, 0.875, 0.5582, 1.0, 0.5582, 1.0, 0.5582, 0.875, 0.5582, 0.875, 0.625, 0.6875, 0.625, 0.75, 0.75, 0.75, 0.75, 0.6875, 0.5625, 0.6875, 0.5625, 0.75, 0.625, 0.75, 0.625, 0.6875, 0.5625, 0.9375, 0.5625, 1.0, 0.625, 1.0, 0.625, 0.9375, 0.3125, 0.6875, 0.3125, 0.75, 0.375, 0.75, 0.375, 0.6875, 0.8125, 0.6875, 0.8125, 0.75, 0.875, 0.75, 0.875, 0.6875, 0.6875, 0.6875, 0.6875, 0.75, 0.75, 0.75, 0.75, 0.6875, 0.1875, 0.6875, 0.1875, 0.75, 0.25, 0.75, 0.25, 0.6875, 0.5625, 0.8125, 0.5625, 0.875, 0.625, 0.875, 0.625, 0.8125, 0.5625, 0.0625, 0.5625, 0.125, 0.625, 0.125, 0.625, 0.0625, 0.4375, 0.0625, 0.4375, 0.125, 0.5, 0.125, 0.5, 0.0625, 0.4375, 0.8125, 0.4375, 0.875, 0.5, 0.875, 0.5, 0.8125, 0.4375, 0.9375, 0.4375, 1.0, 0.5, 1.0, 0.5, 0.9375, 0.4375, 0.6875, 0.4375, 0.75, 0.5, 0.75, 0.5, 0.6875, 0.375, 0.6875, 0.375, 0.75, 0.4375, 0.75, 0.4375, 0.6875, 0.375, 0.625, 0.375, 0.6875, 0.4375, 0.6875, 0.4375, 0.625, 0.4375, 0.625, 0.4375, 0.6875, 0.5, 0.6875, 0.5, 0.625, 0.375, 0.9375, 0.375, 1.0, 0.4375, 1.0, 0.4375, 0.9375, 0.375, 0.875, 0.375, 0.9375, 0.4375, 0.9375, 0.4375, 0.875, 0.4375, 0.875, 0.4375, 0.9375, 0.5, 0.9375, 0.5, 0.875, 0.375, 0.8125, 0.375, 0.875, 0.4375, 0.875, 0.4375, 0.8125, 0.375, 0.75, 0.375, 0.8125, 0.4375, 0.8125, 0.4375, 0.75, 0.4375, 0.75, 0.4375, 0.8125, 0.5, 0.8125, 0.5, 0.75, 0.375, 0.0625, 0.375, 0.125, 0.4375, 0.125, 0.4375, 0.0625, 0.375, 0.0, 0.375, 0.0625, 0.4375, 0.0625, 0.4375, 0.0, 0.4375, 0.0, 0.4375, 0.0625, 0.5, 0.0625, 0.5, 0.0, 0.5, 0.0625, 0.5, 0.125, 0.5625, 0.125, 0.5625, 0.0625, 0.5, 0.0, 0.5, 0.0625, 0.5625, 0.0625, 0.5625, 0.0, 0.5625, 0.0, 0.5625, 0.0625, 0.625, 0.0625, 0.625, 0.0, 0.5, 0.8125, 0.5, 0.875, 0.5625, 0.875, 0.5625, 0.8125, 0.5, 0.75, 0.5, 0.8125, 0.5625, 0.8125, 0.5625, 0.75, 0.5625, 0.75, 0.5625, 0.8125, 0.625, 0.8125, 0.625, 0.75, 0.125, 0.6875, 0.125, 0.75, 0.1875, 0.75, 0.1875, 0.6875, 0.125, 0.625, 0.125, 0.6875, 0.1875, 0.6875, 0.1875, 0.625, 0.1875, 0.625, 0.1875, 0.6875, 0.25, 0.6875, 0.25, 0.625, 0.625, 0.6875, 0.625, 0.75, 0.6875, 0.75, 0.6875, 0.6875, 0.625, 0.625, 0.625, 0.6875, 0.6875, 0.6875, 0.6875, 0.625, 0.6875, 0.625, 0.6875, 0.6875, 0.75, 0.6875, 0.75, 0.625, 0.75, 0.6875, 0.75, 0.75, 0.8125, 0.75, 0.8125, 0.6875, 0.75, 0.625, 0.75, 0.6875, 0.8125, 0.6875, 0.8125, 0.625, 0.8125, 0.625, 0.8125, 0.6875, 0.875, 0.6875, 0.875, 0.625, 0.25, 0.6875, 0.25, 0.75, 0.3125, 0.75, 0.3125, 0.6875, 0.25, 0.625, 0.25, 0.6875, 0.3125, 0.6875, 0.3125, 0.625, 0.3125, 0.625, 0.3125, 0.6875, 0.375, 0.6875, 0.375, 0.625, 0.5, 0.9375, 0.5, 1.0, 0.5625, 1.0, 0.5625, 0.9375, 0.5, 0.875, 0.5, 0.9375, 0.5625, 0.9375, 0.5625, 0.875, 0.5625, 0.875, 0.5625, 0.9375, 0.625, 0.9375, 0.625, 0.875, 0.5, 0.6875, 0.5, 0.75, 0.5625, 0.75, 0.5625, 0.6875, 0.5, 0.625, 0.5, 0.6875, 0.5625, 0.6875, 0.5625, 0.625, 0.5625, 0.625, 0.5625, 0.6875, 0.625, 0.6875, 0.625, 0.625, 0.375, 0.75, 0.375, 0.75, 0.375, 0.875, 0.375, 0.875, 0.125, 0.75, 0.125, 0.75, 0.25, 0.75, 0.25, 0.75, 0.25, 0.75, 0.25, 0.75, 0.375, 0.75, 0.375, 0.75, 0.375, 0.0, 0.375, 0.0, 0.375, 0.0, 0.375, 0.0, 0.375, 0.875, 0.375, 0.875, 0.375, 1.0, 0.375, 1.0, 0.375, 0.75, 0.375, 0.75, 0.375, 0.75, 0.375, 0.75, 0.375, 0.75, 0.375, 0.75, 0.375, 0.875, 0.375, 0.875, 0.125, 0.75, 0.125, 0.75, 0.25, 0.75, 0.25, 0.75, 0.25, 0.75, 0.25, 0.75, 0.375, 0.75, 0.375, 0.75, 0.375, 0.0, 0.375, 0.0, 0.375, 0.0, 0.375, 0.0, 0.375, 0.875, 0.375, 0.875, 0.375, 1.0, 0.375, 1.0, 0.375, 0.75, 0.375, 0.75, 0.375, 0.75, 0.375, 0.75, 0.625, 0.75, 0.625, 0.75, 0.75, 0.75, 0.75, 0.75, 0.5582, 1.0, 0.5582, 1.0, 0.5582, 0.875, 0.5582, 0.875, 0.5582, 0.875, 0.5582, 0.875, 0.5582, 0.75, 0.5582, 0.75, 0.625, 0.0, 0.625, 0.0, 0.5582, 0.0, 0.5582, 0.0, 0.75, 0.75, 0.75, 0.75, 0.875, 0.75, 0.875, 0.75, 0.5582, 0.75, 0.5582, 0.75, 0.625, 0.75, 0.625, 0.75, 0.5582, 1.0, 0.5582, 1.0, 0.5582, 0.875, 0.5582, 0.875, 0.625, 0.75, 0.625, 0.75, 0.75, 0.75, 0.75, 0.75, 0.625, 0.0, 0.625, 0.0, 0.5582, 0.0, 0.5582, 0.0, 0.75, 0.75, 0.75, 0.75, 0.875, 0.75, 0.875, 0.75, 0.5582, 0.75, 0.5582, 0.75, 0.625, 0.75, 0.625, 0.75, 0.5582, 0.875, 0.5582, 0.875, 0.5582, 0.75, 0.5582, 0.75, 0.5582, 0.875, 0.5582, 0.875, 0.5582, 0.75, 0.5582, 0.75, 0.5582, 0.75, 0.5582, 0.75, 0.625, 0.75, 0.625, 0.75, 0.75, 0.75, 0.75, 0.75, 0.875, 0.75, 0.875, 0.75, 0.625, 0.0, 0.625, 0.0, 0.5582, 0.0, 0.5582, 0.0, 0.625, 0.75, 0.625, 0.75, 0.75, 0.75, 0.75, 0.75, 0.5582, 1.0, 0.5582, 1.0, 0.5582, 0.875, 0.5582, 0.875, 0.375, 0.75, 0.375, 0.75, 0.375, 0.75, 0.375, 0.75, 0.375, 0.875, 0.375, 0.875, 0.375, 1.0, 0.375, 1.0, 0.375, 0.0, 0.375, 0.0, 0.375, 0.0, 0.375, 0.0, 0.25, 0.75, 0.25, 0.75, 0.375, 0.75, 0.375, 0.75, 0.125, 0.75, 0.125, 0.75, 0.25, 0.75, 0.25, 0.75, 0.375, 0.75, 0.375, 0.75, 0.375, 0.875, 0.375, 0.875, 0.375, 0.75, 0.375, 0.875, 0.4666, 0.875, 0.4666, 0.75, 0.375, 0.625, 0.375, 0.6875, 0.4666, 0.6875, 0.4666, 0.625, 0.375, 0.0, 0.375, 0.0625, 0.4666, 0.0625, 0.4666, 0.0, 0.375, 0.0625, 0.375, 0.125, 0.4666, 0.125, 0.4666, 0.0625, 0.375, 0.875, 0.375, 1.0, 0.4666, 1.0, 0.4666, 0.875, 0.375, 0.6875, 0.375, 0.75, 0.4666, 0.75, 0.4666, 0.6875, 0.875, 0.6875, 0.875, 0.6875, 0.75, 0.6875, 0.75, 0.6875, 0.625, 0.125, 0.625, 0.125, 0.625, 0.0625, 0.625, 0.0625, 0.625, 0.6875, 0.625, 0.6875, 0.625, 0.625, 0.625, 0.625, 0.75, 0.6875, 0.75, 0.6875, 0.625, 0.6875, 0.625, 0.6875])
me_cube.materials.append(mat_material)
me_cube.use_remesh_preserve_volume = False
me_cube.use_remesh_preserve_attributes = False
me_cube.use_mirror_vertex_groups = False
me_cube.update()
arm_armature = bpy.data.armatures.new('Armature')  # bones are not reproduced

# ---- objects
ob_cube = bpy.data.objects.new('Cube', me_cube)
ob_light = bpy.data.objects.new('Light', light_light)
ob_camera = bpy.data.objects.new('Camera', cam_camera)
ob_armature = bpy.data.objects.new('Armature', arm_armature)

# ---- transforms, parenting, visibility, modifiers, constraints
ob_cube.parent = ob_armature
ob_cube.location = (0.0, 0.0, 0.0)
ob_cube.lock_rotations_4d = False
ob_cube.empty_display_type = 'ARROWS'
ob_cube.lineart.crease_threshold = 0.0
_vg = ob_cube.vertex_groups.new(name='Lower Spine')
for _i, _w in zip([1, 3, 4, 5, 7, 9, 22, 25, 26, 27, 28, 29, 36, 38, 39, 42, 43, 44, 55, 56, 57, 65, 68, 160, 163, 164, 166, 167, 169, 170, 171, 172, 179, 181, 182, 183, 185, 187, 204, 206, 207, 210, 211, 212, 219, 220, 221, 231, 306, 309, 310, 312, 313, 314, 315, 316], [0.8236, 0.8254, 0.07463, 0.04499, 0.3012, 0.2931, 0.9707, 0.9466, 0.8617, 0.8553, 0.6804, 0.6982, 0.9073, 0.1484, 0.3757, 0.8843, 0.1883, 0.4656, 0.826, 0.05453, 0.3117, 0.7558, 0.4921, 0.01747, 0.01673, 0.001221, 0.07397, 0.06291, 0.0616, 0.02492, 0.06865, 0.06672, 0.8236, 0.8254, 0.07463, 0.04499, 0.3012, 0.2931, 0.9073, 0.1484, 0.3757, 0.8843, 0.1883, 0.4656, 0.826, 0.05453, 0.3117, 0.4921, 0.01747, 0.01673, 0.001221, 0.07397, 0.06291, 0.02492, 0.06865, 0.06672]): _vg.add([_i], _w, 'REPLACE')
_vg = ob_cube.vertex_groups.new(name='Mid Spine')
for _i, _w in zip([0, 1, 2, 3, 14, 15, 18, 19, 20, 23, 24, 25, 30, 31, 36, 37, 40, 41, 42, 45, 55, 62, 63, 157, 166, 167, 168, 169, 170, 171, 172, 178, 179, 180, 181, 192, 193, 196, 197, 198, 204, 205, 208, 209, 210, 213, 219, 226, 227, 303, 312, 313, 314, 315, 316], [0.02983, 0.07294, 0.05051, 0.07018, 0.0822, 0.2539, 0.01146, 0.6769, 0.2402, 0.02111, 0.02507, 0.02065, 0.3284, 0.9811, 0.04103, 0.02002, 0.4196, 0.03259, 0.05473, 0.8816, 0.07234, 0.2255, 0.1046, 0.03745, 0.8516, 0.9005, 0.9869, 0.8827, 0.949, 0.8677, 0.8733, 0.02983, 0.07294, 0.05051, 0.07018, 0.0822, 0.2539, 0.01146, 0.6769, 0.2402, 0.04103, 0.02002, 0.4196, 0.03259, 0.05473, 0.8816, 0.07234, 0.2255, 0.1046, 0.03745, 0.8516, 0.9005, 0.949, 0.8677, 0.8733]): _vg.add([_i], _w, 'REPLACE')
_vg = ob_cube.vertex_groups.new(name='Upper Spine')
for _i, _w in zip([0, 2, 14, 15, 18, 19, 20, 21, 23, 24, 30, 37, 40, 41, 45, 46, 47, 48, 49, 50, 52, 54, 62, 63, 64, 69, 70, 72, 173, 174, 175, 176, 177, 178, 180, 192, 193, 196, 197, 198, 199, 205, 208, 209, 213, 214, 215, 216, 218, 226, 227, 228, 232, 233, 234, 317, 318, 319], [0.3077, 0.7201, 0.07666, 0.04603, 0.09131, 0.06232, 0.1422, 0.0035, 0.6082, 0.9175, 0.383, 0.5307, 0.2132, 0.8726, 0.03362, 0.6016, 0.901, 0.5895, 0.8223, 0.1906, 0.2037, 0.3763, 0.3508, 0.1186, 0.009533, 0.6745, 0.7024, 0.05439, 0.2789, 0.2827, 0.08643, 0.0752, 0.1797, 0.3077, 0.7201, 0.07666, 0.04603, 0.09131, 0.06232, 0.1422, 0.0035, 0.5307, 0.2132, 0.8726, 0.03362, 0.5895, 0.8223, 0.2037, 0.3763, 0.3508, 0.1186, 0.009533, 0.6745, 0.7024, 0.05439, 0.2827, 0.08643, 0.1797]): _vg.add([_i], _w, 'REPLACE')
_vg = ob_cube.vertex_groups.new(name='Neck')
for _i, _w in zip([0, 23, 37, 46, 47, 48, 49, 50, 51, 52, 53, 54, 69, 70, 71, 72, 73, 74, 75, 76, 77, 78, 79, 80, 81, 82, 83, 84, 85, 86, 87, 88, 89, 90, 91, 92, 93, 94, 95, 96, 97, 98, 99, 100, 101, 102, 103, 104, 105, 106, 107, 108, 109, 110, 111, 112, 113, 114, 115, 116, 117, 118, 119, 120, 121, 122, 123, 124, 125, 126, 127, 128, 129, 173, 174, 175, 176, 177, 178, 205, 214, 215, 216, 217, 218, 232, 233, 234, 235, 236, 237, 238, 239, 240, 241, 242, 243, 244, 245, 246, 247, 248, 249, 250, 251, 252, 253, 254, 255, 256, 257, 258, 259, 260, 261, 262, 263, 264, 265, 266, 267, 268, 269, 270, 271, 272, 273, 274, 275, 317, 318, 319], [0.05326, 0.09885, 0.09716, 0.2735, 0.08068, 0.2424, 0.129, 0.7624, 0.9835, 0.7436, 0.9759, 0.06134, 0.1618, 0.2151, 0.9705, 0.9363, 1.0, 1.0, 1.0, 1.0, 1.0, 1.0, 1.0, 1.0, 1.0, 1.0, 1.0, 1.0, 1.0, 1.0, 1.0, 1.0, 1.0, 1.0, 1.0, 1.0, 1.0, 1.0, 1.0, 1.0, 1.0, 1.0, 1.0, 1.0, 1.0, 1.0, 1.0, 1.0, 1.0, 1.0, 1.0, 1.0, 1.0, 1.0, 1.0, 1.0, 1.0, 1.0, 1.0, 1.0, 1.0, 1.0, 1.0, 1.0, 1.0, 1.0, 1.0, 1.0, 1.0, 1.0, 1.0, 1.0, 1.0, 0.6563, 0.6412, 0.9069, 0.922, 0.7957, 0.05326, 0.09716, 0.2424, 0.129, 0.7436, 0.9759, 0.06134, 0.1618, 0.2151, 0.9363, 1.0, 1.0, 1.0, 1.0, 1.0, 1.0, 1.0, 1.0, 1.0, 1.0, 1.0, 1.0, 1.0, 1.0, 1.0, 1.0, 1.0, 1.0, 1.0, 1.0, 1.0, 1.0, 1.0, 1.0, 1.0, 1.0, 1.0, 1.0, 1.0, 1.0, 1.0, 1.0, 1.0, 1.0, 1.0, 1.0, 1.0, 1.0, 1.0, 1.0, 1.0, 0.6412, 0.9069, 0.7957]): _vg.add([_i], _w, 'REPLACE')
_vg = ob_cube.vertex_groups.new(name='Upper Arm Left')
for _i, _w in zip([0, 20, 23, 30, 37, 40, 46, 48, 173, 178, 180, 184, 186, 188, 189, 192, 193, 196, 197, 198, 199, 205, 208, 209, 213, 214, 215, 216, 218, 224, 225, 226, 227, 228, 232, 233, 294, 295, 296, 297, 298, 299, 300, 301, 302, 303, 304, 305, 312, 315, 316, 317], [0.01435, 0.004726, 0.1284, 0.1365, 0.06404, 0.06417, 0.05663, 0.009356, 0.009207, 0.5662, 0.2106, 0.9269, 0.9188, 0.9125, 0.9249, 0.8311, 0.6947, 0.8752, 0.2543, 0.5798, 0.9552, 0.2725, 0.2892, 0.06375, 0.07259, 0.1254, 0.02156, 0.01295, 0.537, 0.9334, 0.9337, 0.4105, 0.7714, 0.9608, 0.151, 0.07572, 0.9974, 0.9979, 0.9962, 0.995, 0.998, 0.997, 0.9789, 0.993, 0.9766, 0.9448, 0.9936, 0.9666, 0.03241, 0.01179, 0.01346, 0.05139]): _vg.add([_i], _w, 'REPLACE')
_vg = ob_cube.vertex_groups.new(name='Lower Arm Left')
for _i, _w in zip([184, 186, 188, 189, 200, 201, 202, 203, 224, 225, 229, 230, 288, 289, 290, 291, 292, 293], [0.07311, 0.08119, 0.08746, 0.07504, 0.9999, 1.0, 1.0, 0.9999, 0.06659, 0.06627, 1.0, 1.0, 0.981, 0.9877, 0.9757, 0.9801, 0.9858, 0.9856]): _vg.add([_i], _w, 'REPLACE')
_vg = ob_cube.vertex_groups.new(name='Upper Leg Left')
for _i, _w in zip([7, 9, 26, 27, 28, 29, 39, 44, 57, 65, 68, 179, 181, 182, 183, 185, 187, 204, 206, 207, 210, 211, 212, 219, 220, 221, 231, 276, 277, 278, 279, 280, 281, 282, 283, 284, 287, 306, 307, 308, 309, 310, 311], [0.005044, 0.03412, 0.06846, 0.07131, 0.1595, 0.1504, 0.05515, 0.03768, 0.006306, 0.1219, 0.03562, 0.09709, 0.1001, 0.9181, 0.9504, 0.6699, 0.6638, 0.03754, 0.8405, 0.5682, 0.05399, 0.7953, 0.4894, 0.09657, 0.9408, 0.6597, 0.4646, 0.9696, 0.9504, 0.9672, 0.9531, 0.9679, 0.9822, 0.01878, 0.01737, 0.01374, 0.01087, 0.9623, 0.9778, 0.9878, 0.9613, 0.9714, 0.99]): _vg.add([_i], _w, 'REPLACE')
_vg = ob_cube.vertex_groups.new(name='Lower Leg Left')
for _i, _w in zip([190, 191, 194, 195, 222, 223, 276, 277, 278, 279, 280, 282, 283, 284, 285, 286, 287], [0.9998, 0.9998, 0.9998, 0.9997, 0.9999, 0.9999, 0.01016, 0.04856, 0.01519, 0.04271, 0.01383, 0.9656, 0.9663, 0.9681, 0.9787, 0.9857, 0.9696]): _vg.add([_i], _w, 'REPLACE')
_vg = ob_cube.vertex_groups.new(name='Upper Arm Right')
for _i, _w in zip([0, 2, 6, 8, 10, 11, 14, 15, 18, 19, 20, 21, 23, 30, 37, 40, 41, 45, 46, 48, 49, 52, 54, 60, 61, 62, 63, 64, 69, 70, 148, 149, 150, 151, 152, 153, 154, 155, 156, 157, 158, 159, 166, 171, 172, 173, 174, 178, 198, 205, 208, 214], [0.5662, 0.2106, 0.9269, 0.9188, 0.9125, 0.9249, 0.8311, 0.6947, 0.8752, 0.2543, 0.5798, 0.9552, 0.1284, 0.1365, 0.2725, 0.2892, 0.06375, 0.07259, 0.05663, 0.1254, 0.02156, 0.01295, 0.537, 0.9334, 0.9337, 0.4105, 0.7714, 0.9608, 0.151, 0.07572, 0.9974, 0.9979, 0.9962, 0.995, 0.998, 0.997, 0.9789, 0.993, 0.9766, 0.9448, 0.9936, 0.9666, 0.03241, 0.01179, 0.01346, 0.009207, 0.05139, 0.01435, 0.004726, 0.06404, 0.06417, 0.009356]): _vg.add([_i], _w, 'REPLACE')
_vg = ob_cube.vertex_groups.new(name='Lower Arm Right')
for _i, _w in zip([6, 8, 10, 11, 32, 33, 34, 35, 60, 61, 66, 67, 142, 143, 144, 145, 146, 147], [0.07311, 0.08119, 0.08746, 0.07504, 0.9999, 1.0, 1.0, 0.9999, 0.06659, 0.06627, 1.0, 1.0, 0.981, 0.9877, 0.9757, 0.9801, 0.9858, 0.9856]): _vg.add([_i], _w, 'REPLACE')
_vg = ob_cube.vertex_groups.new(name='Upper Leg Right')
for _i, _w in zip([1, 3, 4, 5, 7, 9, 26, 27, 28, 29, 36, 38, 39, 42, 43, 44, 55, 56, 57, 65, 68, 130, 131, 132, 133, 134, 135, 136, 137, 138, 141, 160, 161, 162, 163, 164, 165, 185, 187, 207, 212, 221, 231], [0.09709, 0.1001, 0.9181, 0.9504, 0.6699, 0.6638, 0.06846, 0.07131, 0.1595, 0.1504, 0.03754, 0.8405, 0.5682, 0.05399, 0.7953, 0.4894, 0.09657, 0.9408, 0.6597, 0.1219, 0.4646, 0.9696, 0.9504, 0.9672, 0.9531, 0.9679, 0.9822, 0.01878, 0.01737, 0.01374, 0.01087, 0.9623, 0.9778, 0.9878, 0.9613, 0.9714, 0.99, 0.005044, 0.03412, 0.05515, 0.03768, 0.006306, 0.03562]): _vg.add([_i], _w, 'REPLACE')
_vg = ob_cube.vertex_groups.new(name='Lower Leg Right')
for _i, _w in zip([12, 13, 16, 17, 58, 59, 130, 131, 132, 133, 134, 136, 137, 138, 139, 140, 141], [0.9998, 0.9998, 0.9998, 0.9997, 0.9999, 0.9999, 0.01016, 0.04856, 0.01519, 0.04271, 0.01383, 0.9656, 0.9663, 0.9681, 0.9787, 0.9857, 0.9696]): _vg.add([_i], _w, 'REPLACE')
_m = ob_cube.modifiers.new('Armature', 'ARMATURE')
_m.object = ob_armature
ob_light.location = (4.076, 1.005, 5.904)
ob_light.rotation_euler = (0.6503, 0.05522, 1.866)
ob_light.lock_rotations_4d = False
ob_light.empty_display_type = 'ARROWS'
ob_light.color = (0.0, 0.0, 0.0, 0.0)
ob_light.lineart.crease_threshold = 0.0
ob_camera.location = (7.359, -6.926, 4.958)
ob_camera.rotation_euler = (1.109, 0.0, 0.8149)
ob_camera.lock_rotations_4d = False
ob_camera.empty_display_type = 'ARROWS'
ob_camera.color = (0.0, 0.0, 0.0, 0.0)
ob_camera.display_type = 'WIRE'
ob_camera.lineart.crease_threshold = 0.0
ob_armature.location = (0.0, 0.0, 0.0)
ob_armature.show_in_front = True

# ---- collection membership
col_collection.objects.link(ob_cube)
col_collection.objects.link(ob_light)
col_collection.objects.link(ob_camera)
col_collection.objects.link(ob_armature)

# ---- scene / render settings (as saved in the file)
scene.camera = ob_camera
scene.frame_start = 40; scene.frame_end = 50; scene.frame_set(50)
scene.render.engine = 'BLENDER_EEVEE_NEXT'
scene.cycles.sampling_pattern = 'TABULATED_SOBOL'
scene.cycles.use_light_tree = False
scene.view_settings.view_transform = 'Filmic'
bpy.context.view_layer.update()
